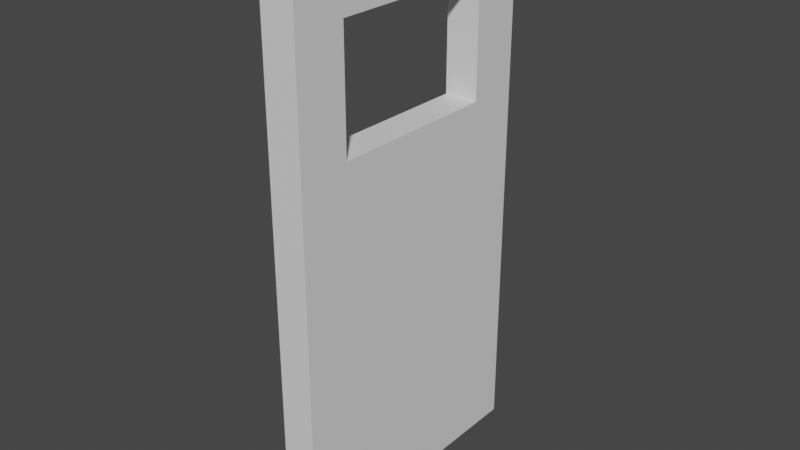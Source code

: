 # Source: DOOOOGLE_DOOR.blend  (saved by Blender 3.3.6; exported with 4.5.12 LTS)
import bpy
from mathutils import Matrix  # noqa: F401  (used for matrix-valued properties, if any)

bpy.ops.wm.read_factory_settings(use_empty=True)
scene = bpy.context.scene
scene.name = 'Scene'

# ---- collections
col_collection = bpy.data.collections.new('Collection'); scene.collection.children.link(col_collection)

# ---- materials (node trees are filled in below, after node groups)
mat_material = bpy.data.materials.new('Material')
mat_material.alpha_threshold = 0.0
mat_material.use_transparent_shadow = False
mat_material.roughness = 0.5
mat_material.line_color = (0.0, 0.0, 0.0, 1.0)
mat_material_001 = bpy.data.materials.new('Material.001')
mat_material_001.alpha_threshold = 0.0
mat_material_001.use_transparent_shadow = False
mat_material_001.roughness = 0.5
mat_material_001.line_color = (0.0, 0.0, 0.0, 1.0)

# ---- material node trees
mat_material.use_nodes = True; mat_material.node_tree.nodes.clear()
_N = mat_material.node_tree.nodes; _L = mat_material.node_tree.links
n0 = _N.new('ShaderNodeOutputMaterial'); n0.name = 'Material Output'; n0.location = (300, 300)
n1 = _N.new('ShaderNodeBsdfPrincipled'); n1.name = 'Principled BSDF'; n1.location = (10, 300)
n1.distribution = 'GGX'
n1.subsurface_method = 'RANDOM_WALK_SKIN'
n1.inputs[3].default_value = 1.45
n1.inputs[27].default_value = (0.0, 0.0, 0.0, 1.0)
n1.inputs[28].default_value = 1.0
_L.new(n1.outputs[0], n0.inputs[0])
n0.is_active_output = True
mat_material_001.use_nodes = True; mat_material_001.node_tree.nodes.clear()
_N = mat_material_001.node_tree.nodes; _L = mat_material_001.node_tree.links
n0 = _N.new('ShaderNodeOutputMaterial'); n0.name = 'Material Output'; n0.location = (300, 300)
n1 = _N.new('ShaderNodeBsdfPrincipled'); n1.name = 'Principled BSDF'; n1.location = (10, 300)
n1.distribution = 'GGX'
n1.subsurface_method = 'RANDOM_WALK_SKIN'
n1.inputs[3].default_value = 1.45
n1.inputs[27].default_value = (0.0, 0.0, 0.0, 1.0)
n1.inputs[28].default_value = 1.0
_L.new(n1.outputs[0], n0.inputs[0])
n0.is_active_output = True

# ---- world
world_world = bpy.data.worlds.new('World'); scene.world = world_world
world_world.use_nodes = True; world_world.node_tree.nodes.clear()
_N = world_world.node_tree.nodes; _L = world_world.node_tree.links
n0 = _N.new('ShaderNodeOutputWorld'); n0.name = 'World Output'; n0.location = (300, 300)
n1 = _N.new('ShaderNodeBackground'); n1.name = 'Background'; n1.location = (10, 300)
n1.inputs[0].default_value = (0.05088, 0.05088, 0.05088, 1.0)
_L.new(n1.outputs[0], n0.inputs[0])
n0.is_active_output = True
world_world.color = (0.05088, 0.05088, 0.05088)
world_world.use_sun_shadow = False
world_world.sun_shadow_jitter_overblur = 0.0

# ---- meshes
me_cube = bpy.data.meshes.new('Cube')
me_cube.from_pydata([(1.0, 1.0, 1.1), (1.0, 1.0, -1.0), (1.0, -1.0, 1.1), (1.0, -1.0, -1.0), (-1.0, 1.0, 1.1), (-1.0, 1.0, -1.0), (-1.0, -1.0, 1.1), (-1.0, -1.0, -1.0), (-0.6241, -1.0, 0.87), (0.6241, -1.0, 0.4197), (0.6241, -1.0, 0.87), (-0.6241, -1.0, 0.4197), (-0.6241, 1.0, 0.4197), (-0.6241, 1.0, 0.87), (0.6241, 1.0, 0.87), (0.6241, 1.0, 0.4197)], [], [(0, 4, 6, 2), (6, 7, 3, 2, 10, 9, 11, 8), (10, 2, 6, 8), (7, 6, 4, 5), (5, 1, 3, 7), (1, 0, 2, 3), (14, 0, 1, 5, 4, 13, 12, 15), (4, 0, 14, 13), (10, 8, 13, 14), (8, 11, 12, 13), (12, 11, 9, 15), (15, 9, 10, 14)])
me_cube.polygons.foreach_set('material_index', [0, 0, 0, 0, 0, 0, 0, 0, 1, 1, 1, 1])
_uv = me_cube.uv_layers.new(name='UVMap')
_uv.uv.foreach_set('vector', [0.625, 0.5, 0.875, 0.5, 0.875, 0.75, 0.625, 0.75, 0.625, 1.0, 0.375, 1.0, 0.375, 0.75, 0.625, 0.75, 0.6087, 0.797, 0.5525, 0.797, 0.5525, 0.953, 0.6087, 0.953, 0.6087, 0.797, 0.625, 0.75, 0.625, 1.0, 0.6087, 0.953, 0.375, 0.0, 0.625, 0.0, 0.625, 0.25, 0.375, 0.25, 0.125, 0.5, 0.375, 0.5, 0.375, 0.75, 0.125, 0.75, 0.375, 0.5, 0.625, 0.5, 0.625, 0.75, 0.375, 0.75, 0.6087, 0.453, 0.625, 0.5, 0.375, 0.5, 0.375, 0.25, 0.625, 0.25, 0.6087, 0.297, 0.5525, 0.297, 0.5525, 0.453, 0.625, 0.25, 0.625, 0.5, 0.6087, 0.453, 0.6087, 0.297, 0.625, 0.6984, 0.875, 0.6984, 0.875, 0.5402, 0.625, 0.5402, 0.625, 0.05157, 0.375, 0.05157, 0.375, 0.2098, 0.625, 0.2098, 0.125, 0.5402, 0.125, 0.6984, 0.375, 0.6984, 0.375, 0.5402, 0.375, 0.5402, 0.375, 0.6984, 0.625, 0.6984, 0.625, 0.5402])
me_cube.materials.append(mat_material)
me_cube.materials.append(mat_material_001)
me_cube.use_mirror_vertex_groups = False
me_cube.update()

# ---- objects
ob_cube = bpy.data.objects.new('Cube', me_cube)
ob_empty = bpy.data.objects.new('Empty', None)

# ---- transforms, parenting, visibility, modifiers, constraints
ob_cube.parent = ob_empty
ob_cube.matrix_parent_inverse = Matrix(((1.0, -0.0, 0.0, -0.5245), (-0.0, 1.0, -0.0, 0.0), (0.0, -0.0, 1.0, -1.079), (-0.0, 0.0, -0.0, 1.0)))
ob_cube.location = (0.0, 0.0, 1.0)
ob_cube.scale = (0.5329, 0.0652, 1.0)
ob_cube.lock_rotations_4d = False
ob_cube.empty_display_type = 'ARROWS'
ob_cube.lineart.crease_threshold = 0.0
ob_empty.location = (0.5245, 0.0, 1.079)
ob_empty.rotation_euler = (0.0, -0.0, -1.571)

# ---- collection membership
col_collection.objects.link(ob_cube)
col_collection.objects.link(ob_empty)

# ---- scene / render settings (as saved in the file)
scene.frame_start = 1; scene.frame_end = 15; scene.frame_set(26)
scene.render.engine = 'BLENDER_EEVEE_NEXT'
scene.render.fps = 30
scene.cycles.sampling_pattern = 'TABULATED_SOBOL'
scene.cycles.use_light_tree = False
scene.view_settings.view_transform = 'Filmic'
bpy.context.view_layer.update()

# ---- added for rendering (the .blend has no active camera and no usable light): camera, sun
cam_auto = bpy.data.cameras.new('AutoCamera')
cam_auto.lens = 50.0
cam_auto.sensor_width = 36.0
cam_auto.clip_end = 1000.0
ob_auto_camera = bpy.data.objects.new('AutoCamera', cam_auto)
scene.collection.objects.link(ob_auto_camera)
ob_auto_camera.location = (2.70699, -2.09456, 2.79618)
ob_auto_camera.rotation_euler = (1.09748, -7.21219e-08, 0.694738)
scene.camera = ob_auto_camera
light_auto_sun = bpy.data.lights.new('AutoSun', 'SUN')
light_auto_sun.energy = 3.0
light_auto_sun.angle = 0.0523599
ob_auto_sun = bpy.data.objects.new('AutoSun', light_auto_sun)
scene.collection.objects.link(ob_auto_sun)
ob_auto_sun.rotation_euler = (0.872665, 0.174533, 0.523599)
bpy.context.view_layer.update()
